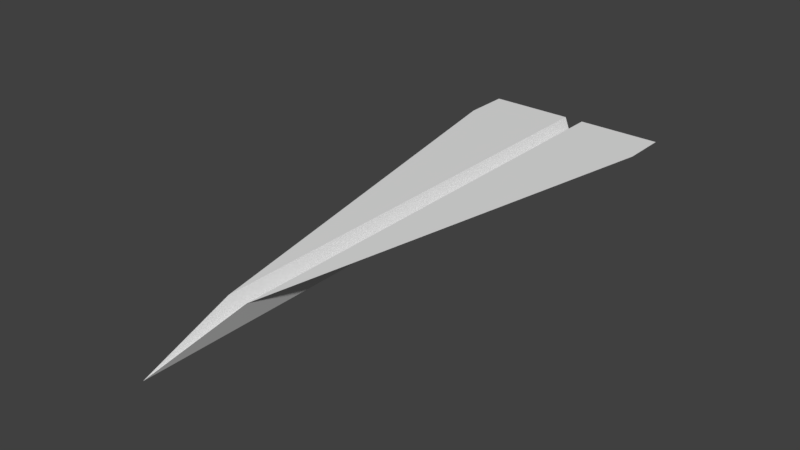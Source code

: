 # Source: Paperplaneupgrade1.blend  (saved by Blender 2.78.0; exported with 4.5.12 LTS)
import bpy
from mathutils import Matrix  # noqa: F401  (used for matrix-valued properties, if any)

bpy.ops.wm.read_factory_settings(use_empty=True)
scene = bpy.context.scene
scene.name = 'Scene'

# ---- collections
col_collection_1 = bpy.data.collections.new('Collection 1'); scene.collection.children.link(col_collection_1)

# ---- world
world_world = bpy.data.worlds.new('World'); scene.world = world_world
world_world.color = (0.05088, 0.05088, 0.05088)
world_world.use_sun_shadow = False
world_world.sun_shadow_jitter_overblur = 0.0
world_world.cycles.sampling_method = 'MANUAL'

# ---- meshes
me_plane = bpy.data.meshes.new('Plane')
me_plane.from_pydata([(0.8347, -1.007, 0.0), (1.0, -1.007, 0.0), (-1.0, -2.98e-08, -0.2625), (-0.6735, -0.104, 0.0), (1.0, -0.4154, 0.0), (1.0, -0.104, 0.0), (1.0, 2.98e-08, -0.2625)], [], [(4, 5, 3, 0), (3, 5, 6, 2), (0, 1, 4)])
me_plane.use_remesh_preserve_volume = False
me_plane.use_remesh_preserve_attributes = False
me_plane.use_mirror_vertex_groups = False
me_plane.update()

# ---- objects
ob_plane = bpy.data.objects.new('Plane', me_plane)

# ---- transforms, parenting, visibility, modifiers, constraints
ob_plane.location = (0.09292, 2.622, 1.503)
ob_plane.rotation_euler = (0.0, -0.0, 1.571)
ob_plane.scale = (1.758, 0.5865, 0.5865)
ob_plane.lineart.crease_threshold = 0.0
_m = ob_plane.modifiers.new('Mirror', 'MIRROR')
_m.use_axis = (False, True, False)

# ---- collection membership
col_collection_1.objects.link(ob_plane)

# ---- scene / render settings (as saved in the file)
scene.frame_start = 1; scene.frame_end = 250; scene.frame_set(1)
scene.render.engine = 'BLENDER_EEVEE_NEXT'
scene.render.resolution_percentage = 50
scene.render.dither_intensity = 0.0
scene.cycles.use_denoising = False
scene.cycles.samples = 128
scene.cycles.sampling_pattern = 'TABULATED_SOBOL'
scene.cycles.light_sampling_threshold = 0.0
scene.cycles.use_adaptive_sampling = False
scene.cycles.use_light_tree = False
scene.cycles.blur_glossy = 0.0
scene.cycles.sample_clamp_indirect = 0.0
scene.view_settings.view_transform = 'Standard'
bpy.context.view_layer.update()

# ---- added for rendering (the .blend has no active camera and no usable light): camera, sun
cam_auto = bpy.data.cameras.new('AutoCamera')
cam_auto.lens = 50.0
cam_auto.sensor_width = 36.0
cam_auto.clip_end = 1000.0
ob_auto_camera = bpy.data.objects.new('AutoCamera', cam_auto)
scene.collection.objects.link(ob_auto_camera)
ob_auto_camera.location = (3.52838, -1.50017, 4.17413)
ob_auto_camera.rotation_euler = (1.09748, -7.21219e-08, 0.694738)
scene.camera = ob_auto_camera
light_auto_sun = bpy.data.lights.new('AutoSun', 'SUN')
light_auto_sun.energy = 3.0
light_auto_sun.angle = 0.0523599
ob_auto_sun = bpy.data.objects.new('AutoSun', light_auto_sun)
scene.collection.objects.link(ob_auto_sun)
ob_auto_sun.rotation_euler = (0.872665, 0.174533, 0.523599)
bpy.context.view_layer.update()
